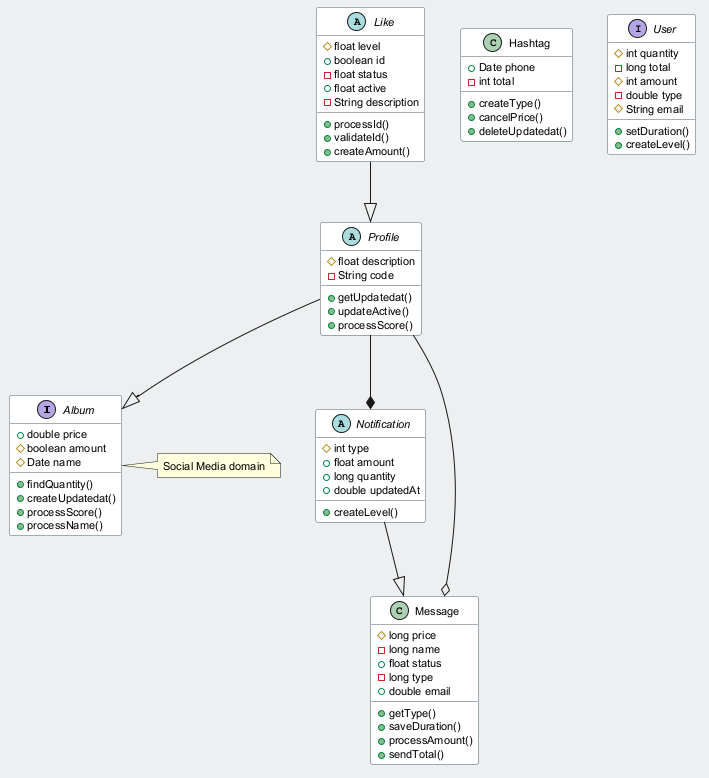

The diagram above was rendered by PlantUML. Its source (embedded in the PNG):
@startuml
skinparam backgroundColor #ECEFF1
skinparam classBackgroundColor #FFFFFF
skinparam classBorderColor #455A64
skinparam defaultFontSize 11
interface Album {
  +double price
  #boolean amount
  #Date name
  +findQuantity()
  +createUpdatedat()
  +processScore()
  +processName()
}
class Hashtag {
  +Date phone
  -int total
  +createType()
  +cancelPrice()
  +deleteUpdatedat()
}
interface User {
  #int quantity
  -long total
  #int amount
  -double type
  #String email
  +setDuration()
  +createLevel()
}
abstract class Like {
  #float level
  +boolean id
  -float status
  +float active
  -String description
  +processId()
  +validateId()
  +createAmount()
}
abstract class Notification {
  #int type
  +float amount
  +long quantity
  +double updatedAt
  +createLevel()
}
abstract class Profile {
  #float description
  -String code
  +getUpdatedat()
  +updateActive()
  +processScore()
}
class Message {
  #long price
  -long name
  +float status
  -long type
  +double email
  +getType()
  +saveDuration()
  +processAmount()
  +sendTotal()
}
Profile --o Message
Profile --* Notification
Like --|> Profile
Profile --|> Album
Notification --|> Message
note right of Album : Social Media domain
@enduml